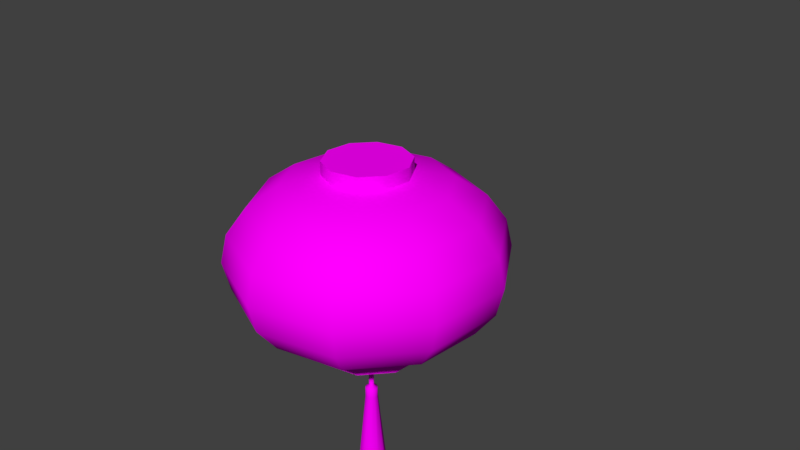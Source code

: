 # Source: lanterna_long.blend  (saved by Blender 2.78.0; exported with 4.5.12 LTS)
import bpy
from mathutils import Matrix  # noqa: F401  (used for matrix-valued properties, if any)

bpy.ops.wm.read_factory_settings(use_empty=True)
scene = bpy.context.scene
scene.name = 'Scene'

# ---- collections
col_collection_1 = bpy.data.collections.new('Collection 1'); scene.collection.children.link(col_collection_1)

# ---- images (referenced by path relative to the original .blend; pixels are not part of the script)
import os
ASSET_DIR = os.environ.get("B2B_ASSET_DIR", "")  # directory of the original .blend (textures are referenced by path, not embedded)
HERE = os.path.dirname(os.path.abspath(__file__))  # packed textures are extracted next to this script under _unpacked/

def load_image(name, relpath, width, height, colorspace="sRGB"):
    """Load a texture the original file referenced (path relative to the .blend, or extracted next to this script)."""
    p = next((c for c in (os.path.join(HERE, relpath), os.path.join(ASSET_DIR, relpath)) if relpath and os.path.exists(c)), "")
    if p:
        img = bpy.data.images.load(p, check_existing=True)
        img.name = name
    else:  # same state as the original file: an image datablock whose file is absent (Cycles renders it pink)
        img = bpy.data.images.new(name, width, height)
        img.source = "FILE"
        img.filepath = "//" + (relpath or name)
    img.colorspace_settings.name = colorspace
    return img
img_lanterna_txt_png = load_image('lanterna_txt.png', 'lanterna_long.png', 1024, 1024, 'sRGB')

# ---- materials (node trees are filled in below, after node groups)
mat_m_lanterna = bpy.data.materials.new('M_Lanterna')
mat_m_lanterna.alpha_threshold = 0.0
mat_m_lanterna.use_transparent_shadow = False
mat_m_lanterna.roughness = 0.5

# ---- node groups
ng_auto_smooth = bpy.data.node_groups.new('Auto Smooth', 'GeometryNodeTree')
_s = ng_auto_smooth.interface.new_socket(name='Geometry', in_out='OUTPUT', socket_type='NodeSocketGeometry')
_s = ng_auto_smooth.interface.new_socket(name='Geometry', in_out='INPUT', socket_type='NodeSocketGeometry')
_s = ng_auto_smooth.interface.new_socket(name='Angle', in_out='INPUT', socket_type='NodeSocketFloat')
_s.subtype = 'ANGLE'
_s.min_value = 0.0
_s.max_value = 3.142
ng_auto_smooth.is_modifier = True
_N = ng_auto_smooth.nodes; _L = ng_auto_smooth.links
n0 = _N.new('NodeGroupOutput'); n0.name = 'Group Output'; n0.location = (480, -100)
n1 = _N.new('NodeGroupInput'); n1.name = 'Group Input'; n1.location = (-420, -300)
n2 = _N.new('NodeGroupInput'); n2.name = 'Group Input.001'; n2.location = (-60, -100)
n3 = _N.new('GeometryNodeSetShadeSmooth'); n3.name = 'Set Shade Smooth'; n3.location = (120, -100)
n3.domain = 'EDGE'
n4 = _N.new('GeometryNodeSetShadeSmooth'); n4.name = 'Set Shade Smooth.001'; n4.location = (300, -100)
n5 = _N.new('GeometryNodeInputMeshEdgeAngle'); n5.name = 'Edge Angle'; n5.location = (-420, -220)
n6 = _N.new('GeometryNodeInputEdgeSmooth'); n6.name = 'Is Edge Smooth'; n6.location = (-60, -160)
n7 = _N.new('GeometryNodeInputShadeSmooth'); n7.name = 'Is Face Smooth'; n7.location = (-240, -340)
n8 = _N.new('FunctionNodeBooleanMath'); n8.name = 'Boolean Math'; n8.location = (-60, -220)
n9 = _N.new('FunctionNodeCompare'); n9.name = 'Compare'; n9.location = (-240, -180)
n9.operation = 'LESS_EQUAL'
_L.new(n5.outputs[0], n9.inputs[0])
_L.new(n4.outputs[0], n0.inputs[0])
_L.new(n1.outputs[1], n9.inputs[1])
_L.new(n9.outputs[0], n8.inputs[0])
_L.new(n7.outputs[0], n8.inputs[1])
_L.new(n2.outputs[0], n3.inputs[0])
_L.new(n6.outputs[0], n3.inputs[1])
_L.new(n3.outputs[0], n4.inputs[0])
_L.new(n8.outputs[0], n3.inputs[2])
n0.is_active_output = True

# ---- material node trees
mat_m_lanterna.use_nodes = True; mat_m_lanterna.node_tree.nodes.clear()
_N = mat_m_lanterna.node_tree.nodes; _L = mat_m_lanterna.node_tree.links
n0 = _N.new('ShaderNodeOutputMaterial'); n0.name = 'Material Output'; n0.location = (300, 300)
n1 = _N.new('ShaderNodeBsdfDiffuse'); n1.name = 'Diffuse BSDF'; n1.location = (10, 300)
n2 = _N.new('ShaderNodeTexImage'); n2.name = 'Image Texture'; n2.location = (-239, 311)
n2.width = 140
n2.image = img_lanterna_txt_png
_L.new(n1.outputs[0], n0.inputs[0])
_L.new(n2.outputs[0], n1.inputs[0])
n0.is_active_output = True

# ---- world
world_world = bpy.data.worlds.new('World'); scene.world = world_world
world_world.use_nodes = True; world_world.node_tree.nodes.clear()
_N = world_world.node_tree.nodes; _L = world_world.node_tree.links
n0 = _N.new('ShaderNodeOutputWorld'); n0.name = 'World Output'; n0.location = (300, 300)
n1 = _N.new('ShaderNodeBackground'); n1.name = 'Background'; n1.location = (10, 300)
n1.inputs[0].default_value = (0.05088, 0.05088, 0.05088, 1.0)
_L.new(n1.outputs[0], n0.inputs[0])
n0.is_active_output = True
world_world.color = (0.05088, 0.05088, 0.05088)
world_world.use_sun_shadow = False
world_world.sun_shadow_jitter_overblur = 0.0
world_world.cycles.sampling_method = 'MANUAL'

# ---- cameras
cam_camera = bpy.data.cameras.new('Camera')
cam_camera.clip_end = 100.0
cam_camera.lens = 35.0
cam_camera.sensor_width = 32.0
cam_camera.sensor_height = 18.0
cam_camera.ortho_scale = 7.314
cam_camera.dof.focus_distance = 0.0
cam_camera.dof.aperture_fstop = 128.0

# ---- meshes
me_sphere = bpy.data.meshes.new('Sphere')
me_sphere.from_pydata([(-7.94e-11, 0.58, 1.135), (-7.94e-11, 1.103, 1.027), (-7.94e-11, 1.518, 0.7464), (-7.94e-11, 1.785, -0.3924), (-7.94e-11, 1.518, -0.7464), (5.785e-09, 0.8095, -1.093), (5.785e-09, 0.8095, -1.33), (0.3409, 0.4692, 1.135), (0.6485, 0.8925, 1.027), (0.8925, 1.228, 0.7464), (1.049, 1.444, 0.3924), (1.103, 1.518, -5.491e-08), (1.049, 1.444, -0.3924), (0.8925, 1.228, -0.7464), (0.6485, 0.8925, -1.027), (0.4758, 0.6549, -1.093), (0.5516, 0.1792, 1.135), (1.049, 0.3409, 1.027), (1.444, 0.4692, 0.7464), (1.698, 0.5516, 0.3924), (1.785, 0.58, -5.491e-08), (1.698, 0.5516, -0.3924), (1.444, 0.4692, -0.7464), (1.049, 0.3409, -1.027), (0.7699, 0.2501, -1.093), (0.5516, -0.1792, 1.135), (1.049, -0.3409, 1.027), (1.444, -0.4692, 0.7464), (1.698, -0.5516, 0.3924), (1.785, -0.58, -5.491e-08), (1.698, -0.5516, -0.3924), (1.444, -0.4692, -0.7464), (1.049, -0.3409, -1.027), (0.7699, -0.2501, -1.093), (0.3409, -0.4692, 1.135), (0.6485, -0.8925, 1.027), (0.8925, -1.228, 0.7464), (1.049, -1.444, 0.3924), (1.103, -1.518, -5.491e-08), (1.049, -1.444, -0.3924), (0.8925, -1.228, -0.7464), (0.6485, -0.8925, -1.027), (0.4758, -0.6549, -1.093), (5.175e-08, -0.58, 1.135), (1.356e-07, -1.103, 1.027), (-3.216e-08, -1.518, 0.7464), (1.916e-07, -1.785, 0.3924), (2.475e-07, -1.877, -5.491e-08), (-8.809e-08, -1.785, -0.3924), (-3.216e-08, -1.518, -0.7464), (1.356e-07, -1.103, -1.027), (3.908e-08, -0.8095, -1.093), (0.4758, 0.6549, -1.33), (-0.3409, -0.4692, 1.135), (-0.6485, -0.8925, 1.027), (-0.8925, -1.228, 0.7464), (-1.049, -1.444, 0.3924), (-1.103, -1.518, -5.491e-08), (-1.049, -1.444, -0.3924), (-0.8925, -1.228, -0.7464), (-0.6485, -0.8925, -1.027), (-0.4758, -0.6549, -1.093), (-0.5516, -0.1792, 1.135), (-1.049, -0.3409, 1.027), (-1.444, -0.4692, 0.7464), (-1.698, -0.5516, 0.3924), (-1.785, -0.58, -5.491e-08), (-1.698, -0.5516, -0.3924), (-1.444, -0.4692, -0.7464), (-1.049, -0.3409, -1.027), (-0.7699, -0.2501, -1.093), (-0.5516, 0.1792, 1.135), (-1.049, 0.3409, 1.027), (-1.444, 0.4692, 0.7464), (-1.698, 0.5516, 0.3924), (-1.785, 0.58, -5.491e-08), (-1.698, 0.5516, -0.3924), (-1.444, 0.4692, -0.7464), (-1.049, 0.3409, -1.027), (-0.7699, 0.2501, -1.093), (-0.3409, 0.4692, 1.135), (-0.6485, 0.8925, 1.027), (-0.8925, 1.228, 0.7464), (-1.049, 1.444, 0.3924), (-1.103, 1.518, -5.491e-08), (-1.049, 1.444, -0.3924), (-0.8925, 1.228, -0.7464), (-0.6485, 0.8925, -1.027), (-0.4758, 0.6549, -1.093), (-2e-07, 1.785, 0.3924), (-3.678e-07, 1.877, -5.491e-08), (-2e-07, 1.103, -1.027), (0.7699, 0.2501, -1.33), (0.7699, -0.2501, -1.33), (0.4758, -0.6549, -1.33), (3.908e-08, -0.8095, -1.33), (-0.4758, -0.6549, -1.33), (-0.7699, -0.2501, -1.33), (-0.7699, 0.2501, -1.33), (-0.4758, 0.6549, -1.33), (4.011e-09, 0.7488, -1.33), (-0.5516, 0.1792, 1.315), (-0.5516, -0.1792, 1.315), (-0.3409, -0.4692, 1.315), (5.175e-08, -0.58, 1.315), (0.3409, -0.4692, 1.315), (0.5516, -0.1792, 1.315), (0.5516, 0.1792, 1.315), (0.3409, 0.4692, 1.315), (-7.94e-11, 0.58, 1.315), (-0.3409, 0.4692, 1.315), (-2.98e-09, -3.546e-07, 1.315), (0.4401, 0.6058, -1.33), (0.7121, 0.2314, -1.33), (0.7121, -0.2314, -1.33), (0.4401, -0.6058, -1.33), (3.481e-08, -0.7488, -1.33), (-0.4401, -0.6058, -1.33), (-0.7121, -0.2314, -1.33), (-0.7121, 0.2314, -1.33), (-0.4401, 0.6058, -1.33), (4.011e-09, 0.7488, -1.102), (0.4401, 0.6058, -1.102), (0.7121, 0.2314, -1.102), (0.7121, -0.2314, -1.102), (0.4401, -0.6058, -1.102), (3.481e-08, -0.7488, -1.102), (-0.4401, -0.6058, -1.102), (-0.7121, -0.2314, -1.102), (-0.7121, 0.2314, -1.102), (-0.4401, 0.6058, -1.102), (-1.224e-08, 0.03599, -1.102), (0.02115, 0.02911, -1.102), (0.03422, 0.01112, -1.102), (0.03422, -0.01112, -1.102), (0.02115, -0.02911, -1.102), (-1.076e-08, -0.03599, -1.102), (-0.02115, -0.02911, -1.102), (-0.03422, -0.01112, -1.102), (-0.03422, 0.01112, -1.102), (-0.02115, 0.02911, -1.102), (-1.224e-08, 0.03599, -2.056), (0.02115, 0.02911, -2.056), (0.03422, 0.01112, -2.056), (0.03422, -0.01112, -2.056), (0.02115, -0.02911, -2.056), (-1.076e-08, -0.03599, -2.056), (-0.02115, -0.02911, -2.056), (-0.03422, -0.01112, -2.056), (-0.03422, 0.01112, -2.056), (-0.02115, 0.02911, -2.056), (-8.75e-09, 0.08812, -2.099), (0.05179, 0.07129, -2.099), (0.0838, 0.02723, -2.099), (0.0838, -0.02723, -2.099), (0.05179, -0.07129, -2.099), (-5.126e-09, -0.08812, -2.099), (-0.05179, -0.07129, -2.099), (-0.0838, -0.02723, -2.099), (-0.0838, 0.02723, -2.099), (-0.05179, 0.07129, -2.099), (-8.75e-09, 0.08812, -2.24), (0.05179, 0.07129, -2.24), (0.0838, 0.02723, -2.24), (0.0838, -0.02723, -2.24), (0.05179, -0.07129, -2.24), (-5.126e-09, -0.08812, -2.24), (-0.05179, -0.07129, -2.24), (-0.0838, -0.02723, -2.24), (-0.0838, 0.02723, -2.24), (-0.05179, 0.07129, -2.24), (-1.309e-10, 0.1983, -3.358), (0.1165, 0.1604, -3.358), (0.1886, 0.06126, -3.358), (0.1886, -0.06127, -3.358), (0.1165, -0.1604, -3.358), (8.024e-09, -0.1983, -3.358), (-0.1165, -0.1604, -3.358), (-0.1886, -0.06127, -3.358), (-0.1886, 0.06126, -3.358), (-0.1165, 0.1604, -3.358), (-1.639e-08, -3.621e-07, -3.358)], [], [(90, 89, 10, 11), (1, 0, 7, 8), (5, 91, 14, 15), (3, 90, 11, 12), (2, 1, 8, 9), (15, 24, 92, 52), (4, 3, 12, 13), (89, 2, 9, 10), (97, 98, 119, 118), (91, 4, 13, 14), (8, 7, 16, 17), (15, 14, 23, 24), (12, 11, 20, 21), (9, 8, 17, 18), (5, 15, 52, 6), (13, 12, 21, 22), (10, 9, 18, 19), (95, 96, 117, 116), (14, 13, 22, 23), (11, 10, 19, 20), (23, 22, 31, 32), (20, 19, 28, 29), (17, 16, 25, 26), (24, 23, 32, 33), (21, 20, 29, 30), (18, 17, 26, 27), (70, 79, 98, 97), (22, 21, 30, 31), (19, 18, 27, 28), (52, 92, 113, 112), (28, 27, 36, 37), (98, 99, 120, 119), (32, 31, 40, 41), (29, 28, 37, 38), (26, 25, 34, 35), (33, 32, 41, 42), (30, 29, 38, 39), (27, 26, 35, 36), (42, 51, 95, 94), (31, 30, 39, 40), (40, 39, 48, 49), (37, 36, 45, 46), (92, 93, 114, 113), (41, 40, 49, 50), (38, 37, 46, 47), (35, 34, 43, 44), (42, 41, 50, 51), (39, 38, 47, 48), (36, 35, 44, 45), (61, 70, 97, 96), (45, 44, 54, 55), (79, 88, 99, 98), (49, 48, 58, 59), (46, 45, 55, 56), (6, 52, 112, 100), (50, 49, 59, 60), (47, 46, 56, 57), (44, 43, 53, 54), (51, 50, 60, 61), (48, 47, 57, 58), (61, 60, 69, 70), (58, 57, 66, 67), (55, 54, 63, 64), (33, 42, 94, 93), (59, 58, 67, 68), (56, 55, 64, 65), (96, 97, 118, 117), (60, 59, 68, 69), (57, 56, 65, 66), (54, 53, 62, 63), (66, 65, 74, 75), (63, 62, 71, 72), (70, 69, 78, 79), (67, 66, 75, 76), (64, 63, 72, 73), (51, 61, 96, 95), (68, 67, 76, 77), (65, 64, 73, 74), (99, 6, 100, 120), (69, 68, 77, 78), (93, 94, 115, 114), (78, 77, 86, 87), (75, 74, 83, 84), (72, 71, 80, 81), (79, 78, 87, 88), (76, 75, 84, 85), (73, 72, 81, 82), (24, 33, 93, 92), (77, 76, 85, 86), (74, 73, 82, 83), (83, 82, 2, 89), (94, 95, 116, 115), (87, 86, 4, 91), (84, 83, 89, 90), (81, 80, 0, 1), (88, 87, 91, 5), (85, 84, 90, 3), (82, 81, 1, 2), (88, 5, 6, 99), (86, 85, 3, 4), (0, 80, 110, 109), (53, 43, 104, 103), (71, 62, 102, 101), (7, 0, 109, 108), (43, 34, 105, 104), (80, 71, 101, 110), (16, 7, 108, 107), (25, 16, 107, 106), (34, 25, 106, 105), (62, 53, 103, 102), (102, 103, 111), (109, 110, 111), (106, 107, 111), (103, 104, 111), (110, 101, 111), (107, 108, 111), (104, 105, 111), (101, 102, 111), (108, 109, 111), (105, 106, 111), (100, 112, 122, 121), (118, 119, 129, 128), (115, 116, 126, 125), (112, 113, 123, 122), (119, 120, 130, 129), (116, 117, 127, 126), (113, 114, 124, 123), (120, 100, 121, 130), (117, 118, 128, 127), (114, 115, 125, 124), (126, 127, 137, 136), (130, 121, 131, 140), (128, 129, 139, 138), (123, 124, 134, 133), (122, 123, 133, 132), (125, 126, 136, 135), (124, 125, 135, 134), (129, 130, 140, 139), (127, 128, 138, 137), (121, 122, 132, 131), (140, 131, 141, 150), (133, 134, 144, 143), (136, 137, 147, 146), (139, 140, 150, 149), (132, 133, 143, 142), (135, 136, 146, 145), (138, 139, 149, 148), (131, 132, 142, 141), (134, 135, 145, 144), (137, 138, 148, 147), (143, 144, 154, 153), (146, 147, 157, 156), (149, 150, 160, 159), (142, 143, 153, 152), (145, 146, 156, 155), (148, 149, 159, 158), (141, 142, 152, 151), (144, 145, 155, 154), (147, 148, 158, 157), (150, 141, 151, 160), (156, 157, 167, 166), (159, 160, 170, 169), (152, 153, 163, 162), (155, 156, 166, 165), (158, 159, 169, 168), (151, 152, 162, 161), (154, 155, 165, 164), (157, 158, 168, 167), (160, 151, 161, 170), (153, 154, 164, 163), (169, 170, 180, 179), (162, 163, 173, 172), (165, 166, 176, 175), (168, 169, 179, 178), (161, 162, 172, 171), (164, 165, 175, 174), (167, 168, 178, 177), (170, 161, 171, 180), (163, 164, 174, 173), (166, 167, 177, 176), (175, 176, 181), (178, 179, 181), (171, 172, 181), (174, 175, 181), (177, 178, 181), (180, 171, 181), (173, 174, 181), (176, 177, 181), (179, 180, 181), (172, 173, 181)])
me_sphere.polygons.foreach_set('use_smooth', [True] * 190)
_uv = me_sphere.uv_layers.new(name='UVMap')
_uv.uv.foreach_set('vector', [0.7866, 0.5852, 0.7867, 0.64, 0.5986, 0.64, 0.5977, 0.5852, 0.7052, 0.7744, 0.6113, 0.8675, 0.5406, 0.8675, 0.5766, 0.7744, 0.6125, 0.3372, 0.6556, 0.3898, 0.5518, 0.3898, 0.5313, 0.3372, 0.7649, 0.53, 0.7866, 0.5852, 0.5977, 0.5852, 0.5914, 0.53, 0.7622, 0.7009, 0.7052, 0.7744, 0.5766, 0.7744, 0.5933, 0.7009, 0.4, 0.988, 0.3, 0.988, 0.3, 0.9407, 0.4, 0.9407, 0.7214, 0.4674, 0.7649, 0.53, 0.5914, 0.53, 0.5776, 0.4674, 0.7867, 0.64, 0.7622, 0.7009, 0.5933, 0.7009, 0.5986, 0.64, 0.8, 0.9407, 0.7, 0.9407, 0.7037, 0.9291, 0.7962, 0.9291, 0.6556, 0.3898, 0.7214, 0.4674, 0.5776, 0.4674, 0.5518, 0.3898, 0.5766, 0.7744, 0.5406, 0.8675, 0.4629, 0.8675, 0.4667, 0.7744, 0.5313, 0.3372, 0.5518, 0.3898, 0.4444, 0.3898, 0.436, 0.3372, 0.5914, 0.53, 0.5977, 0.5852, 0.464, 0.5852, 0.4609, 0.53, 0.5933, 0.7009, 0.5766, 0.7744, 0.4667, 0.7744, 0.467, 0.7009, 0.5, 0.988, 0.4, 0.988, 0.4, 0.9407, 0.5, 0.9407, 0.5776, 0.4674, 0.5914, 0.53, 0.4609, 0.53, 0.4551, 0.4674, 0.5986, 0.64, 0.5933, 0.7009, 0.467, 0.7009, 0.4659, 0.64, 1.0, 0.9407, 0.9, 0.9407, 0.9037, 0.9291, 0.9962, 0.9291, 0.5518, 0.3898, 0.5776, 0.4674, 0.4551, 0.4674, 0.4444, 0.3898, 0.5977, 0.5852, 0.5986, 0.64, 0.4659, 0.64, 0.464, 0.5852, 0.4444, 0.3898, 0.4551, 0.4674, 0.3359, 0.4674, 0.3341, 0.3898, 0.464, 0.5852, 0.4659, 0.64, 0.3454, 0.64, 0.3412, 0.5852, 0.4667, 0.7744, 0.4629, 0.8675, 0.3857, 0.8675, 0.3648, 0.7744, 0.436, 0.3372, 0.4444, 0.3898, 0.3341, 0.3898, 0.3343, 0.3372, 0.4609, 0.53, 0.464, 0.5852, 0.3412, 0.5852, 0.3383, 0.53, 0.467, 0.7009, 0.4667, 0.7744, 0.3648, 0.7744, 0.3524, 0.7009, 0.8, 0.988, 0.7, 0.988, 0.7, 0.9407, 0.8, 0.9407, 0.4551, 0.4674, 0.4609, 0.53, 0.3383, 0.53, 0.3359, 0.4674, 0.4659, 0.64, 0.467, 0.7009, 0.3524, 0.7009, 0.3454, 0.64, 0.4, 0.9407, 0.3, 0.9407, 0.3038, 0.9291, 0.3963, 0.9291, 0.3454, 0.64, 0.3524, 0.7009, 0.2337, 0.7009, 0.2163, 0.64, 0.7, 0.9407, 0.6, 0.9407, 0.6037, 0.9291, 0.6962, 0.9291, 0.3341, 0.3898, 0.3359, 0.4674, 0.2047, 0.4674, 0.2158, 0.3898, 0.3412, 0.5852, 0.3454, 0.64, 0.2163, 0.64, 0.207, 0.5852, 0.3648, 0.7744, 0.3857, 0.8675, 0.3137, 0.8675, 0.2645, 0.7744, 0.3343, 0.3372, 0.3341, 0.3898, 0.2158, 0.3898, 0.2283, 0.3372, 0.3383, 0.53, 0.3412, 0.5852, 0.207, 0.5852, 0.203, 0.53, 0.3524, 0.7009, 0.3648, 0.7744, 0.2645, 0.7744, 0.2337, 0.7009, 0.1, 0.988, 2.426e-05, 0.988, 2.426e-05, 0.9407, 0.1, 0.9407, 0.3359, 0.4674, 0.3383, 0.53, 0.203, 0.53, 0.2047, 0.4674, 0.2047, 0.4674, 0.203, 0.53, 0.01166, 0.53, 0.03077, 0.4674, 0.2163, 0.64, 0.2337, 0.7009, 0.09307, 0.7009, 0.04369, 0.64, 0.3, 0.9407, 0.2, 0.9407, 0.2038, 0.9291, 0.2963, 0.9291, 0.2158, 0.3898, 0.2047, 0.4674, 0.03077, 0.4674, 0.08118, 0.3898, 0.207, 0.5852, 0.2163, 0.64, 0.04369, 0.64, 0.01685, 0.5852, 0.2645, 0.7744, 0.3137, 0.8675, 0.2571, 0.8675, 0.1661, 0.7744, 0.2283, 0.3372, 0.2158, 0.3898, 0.08118, 0.3898, 0.1236, 0.3372, 0.203, 0.53, 0.207, 0.5852, 0.01685, 0.5852, 0.01166, 0.53, 0.2337, 0.7009, 0.2645, 0.7744, 0.1661, 0.7744, 0.09307, 0.7009, 0.9, 0.988, 0.8, 0.988, 0.8, 0.9407, 0.9, 0.9407, 0.7622, 0.7009, 0.7052, 0.7744, 0.5766, 0.7744, 0.5933, 0.7009, 0.7, 0.988, 0.6, 0.988, 0.6, 0.9407, 0.7, 0.9407, 0.7214, 0.4674, 0.765, 0.53, 0.5914, 0.53, 0.5776, 0.4674, 0.7867, 0.64, 0.7622, 0.7009, 0.5933, 0.7009, 0.5986, 0.64, 0.5, 0.9407, 0.4, 0.9407, 0.4038, 0.9291, 0.4963, 0.9291, 0.6556, 0.3898, 0.7214, 0.4674, 0.5776, 0.4674, 0.5518, 0.3898, 0.7866, 0.5852, 0.7867, 0.64, 0.5986, 0.64, 0.5977, 0.5852, 0.7052, 0.7744, 0.6113, 0.8675, 0.5406, 0.8675, 0.5766, 0.7744, 0.6125, 0.3372, 0.6556, 0.3898, 0.5518, 0.3898, 0.5313, 0.3372, 0.765, 0.53, 0.7866, 0.5852, 0.5977, 0.5852, 0.5914, 0.53, 0.5313, 0.3372, 0.5518, 0.3898, 0.4444, 0.3898, 0.436, 0.3372, 0.5914, 0.53, 0.5977, 0.5852, 0.464, 0.5852, 0.4609, 0.53, 0.5933, 0.7009, 0.5766, 0.7744, 0.4667, 0.7744, 0.467, 0.7009, 0.2, 0.988, 0.1, 0.988, 0.1, 0.9407, 0.2, 0.9407, 0.5776, 0.4674, 0.5914, 0.53, 0.4609, 0.53, 0.4551, 0.4674, 0.5986, 0.64, 0.5933, 0.7009, 0.467, 0.7009, 0.4659, 0.64, 0.9, 0.9407, 0.8, 0.9407, 0.8037, 0.9291, 0.8962, 0.9291, 0.5518, 0.3898, 0.5776, 0.4674, 0.4551, 0.4674, 0.4444, 0.3898, 0.5977, 0.5852, 0.5986, 0.64, 0.4659, 0.64, 0.464, 0.5852, 0.5766, 0.7744, 0.5406, 0.8675, 0.4629, 0.8675, 0.4667, 0.7744, 0.464, 0.5852, 0.4659, 0.64, 0.3454, 0.64, 0.3412, 0.5852, 0.4667, 0.7744, 0.4629, 0.8675, 0.3857, 0.8675, 0.3648, 0.7744, 0.436, 0.3372, 0.4444, 0.3898, 0.3342, 0.3898, 0.3343, 0.3372, 0.4609, 0.53, 0.464, 0.5852, 0.3412, 0.5852, 0.3383, 0.53, 0.467, 0.7009, 0.4667, 0.7744, 0.3648, 0.7744, 0.3524, 0.7009, 1.0, 0.988, 0.9, 0.988, 0.9, 0.9407, 1.0, 0.9407, 0.4551, 0.4674, 0.4609, 0.53, 0.3383, 0.53, 0.336, 0.4674, 0.4659, 0.64, 0.467, 0.7009, 0.3524, 0.7009, 0.3454, 0.64, 0.6, 0.9407, 0.5, 0.9407, 0.5037, 0.9291, 0.5962, 0.9291, 0.4444, 0.3898, 0.4551, 0.4674, 0.336, 0.4674, 0.3342, 0.3898, 0.2, 0.9407, 0.1, 0.9407, 0.1038, 0.9291, 0.1963, 0.9291, 0.3342, 0.3898, 0.336, 0.4674, 0.2047, 0.4674, 0.2158, 0.3898, 0.3412, 0.5852, 0.3454, 0.64, 0.2163, 0.64, 0.207, 0.5852, 0.3648, 0.7744, 0.3857, 0.8675, 0.3137, 0.8675, 0.2645, 0.7744, 0.3343, 0.3372, 0.3342, 0.3898, 0.2158, 0.3898, 0.2283, 0.3372, 0.3383, 0.53, 0.3412, 0.5852, 0.207, 0.5852, 0.203, 0.53, 0.3524, 0.7009, 0.3648, 0.7744, 0.2645, 0.7744, 0.2337, 0.7009, 0.3, 0.988, 0.2, 0.988, 0.2, 0.9407, 0.3, 0.9407, 0.336, 0.4674, 0.3383, 0.53, 0.203, 0.53, 0.2047, 0.4674, 0.3454, 0.64, 0.3524, 0.7009, 0.2337, 0.7009, 0.2163, 0.64, 0.2163, 0.64, 0.2337, 0.7009, 0.09309, 0.7009, 0.04371, 0.64, 0.1, 0.9407, 2.426e-05, 0.9407, 0.003773, 0.9291, 0.09627, 0.9291, 0.2158, 0.3898, 0.2047, 0.4674, 0.03079, 0.4674, 0.0812, 0.3898, 0.207, 0.5852, 0.2163, 0.64, 0.04371, 0.64, 0.01687, 0.5852, 0.2645, 0.7744, 0.3137, 0.8675, 0.2571, 0.8675, 0.1661, 0.7744, 0.2283, 0.3372, 0.2158, 0.3898, 0.0812, 0.3898, 0.1236, 0.3372, 0.203, 0.53, 0.207, 0.5852, 0.01687, 0.5852, 0.01169, 0.53, 0.2337, 0.7009, 0.2645, 0.7744, 0.1661, 0.7744, 0.09309, 0.7009, 0.6, 0.988, 0.5, 0.988, 0.5, 0.9407, 0.6, 0.9407, 0.2047, 0.4674, 0.203, 0.53, 0.01169, 0.53, 0.03079, 0.4674, 0.9456, 0.1421, 0.9456, 0.2339, 0.9047, 0.2225, 0.9058, 0.1568, 0.717, 0.3082, 0.663, 0.2339, 0.7028, 0.2192, 0.7405, 0.2729, 0.8916, 0.3082, 0.8043, 0.3366, 0.8026, 0.2942, 0.8653, 0.2749, 0.8916, 0.06785, 0.9456, 0.1421, 0.9058, 0.1568, 0.8681, 0.1031, 0.663, 0.2339, 0.663, 0.1421, 0.7039, 0.1536, 0.7028, 0.2192, 0.9456, 0.2339, 0.8916, 0.3082, 0.8653, 0.2749, 0.9047, 0.2225, 0.8043, 0.03948, 0.8916, 0.06785, 0.8681, 0.1031, 0.806, 0.08186, 0.717, 0.06785, 0.8043, 0.03948, 0.806, 0.08186, 0.7433, 0.1011, 0.663, 0.1421, 0.717, 0.06785, 0.7433, 0.1011, 0.7039, 0.1536, 0.8043, 0.3366, 0.717, 0.3082, 0.7405, 0.2729, 0.8026, 0.2942, 0.8026, 0.2942, 0.7405, 0.2729, 0.8043, 0.188, 0.9058, 0.1568, 0.9047, 0.2225, 0.8043, 0.188, 0.7433, 0.1011, 0.806, 0.08186, 0.8043, 0.188, 0.7405, 0.2729, 0.7028, 0.2192, 0.8043, 0.188, 0.9047, 0.2225, 0.8653, 0.2749, 0.8043, 0.188, 0.806, 0.08186, 0.8681, 0.1031, 0.8043, 0.188, 0.7028, 0.2192, 0.7039, 0.1536, 0.8043, 0.188, 0.8653, 0.2749, 0.8026, 0.2942, 0.8043, 0.188, 0.8681, 0.1031, 0.9058, 0.1568, 0.8043, 0.188, 0.7039, 0.1536, 0.7433, 0.1011, 0.8043, 0.188, 0.9572, 0.0755, 0.9937, 0.1877, 0.9399, 0.1899, 0.915, 0.1089, 0.6482, 0.0755, 0.7437, 0.006128, 0.7624, 0.05659, 0.693, 0.1053, 0.7437, 0.3694, 0.6482, 0.3, 0.6905, 0.2666, 0.7583, 0.3175, 0.9937, 0.1877, 0.9572, 0.3, 0.9124, 0.2701, 0.9399, 0.1899, 0.7437, 0.006128, 0.8617, 0.006128, 0.8472, 0.05793, 0.7624, 0.05659, 0.6482, 0.3, 0.6118, 0.1877, 0.6655, 0.1856, 0.6905, 0.2666, 0.9572, 0.3, 0.8617, 0.3694, 0.8431, 0.3189, 0.9124, 0.2701, 0.8617, 0.006128, 0.9572, 0.0755, 0.915, 0.1089, 0.8472, 0.05793, 0.6118, 0.1877, 0.6482, 0.0755, 0.693, 0.1053, 0.6655, 0.1856, 0.8617, 0.3694, 0.7437, 0.3694, 0.7583, 0.3175, 0.8431, 0.3189, 0.6905, 0.2666, 0.6655, 0.1856, 0.7955, 0.1876, 0.7968, 0.1919, 0.8472, 0.05793, 0.915, 0.1089, 0.8087, 0.1836, 0.8051, 0.1809, 0.693, 0.1053, 0.7624, 0.05659, 0.8006, 0.1808, 0.7969, 0.1834, 0.9124, 0.2701, 0.8431, 0.3189, 0.8048, 0.1947, 0.8085, 0.1921, 0.9399, 0.1899, 0.9124, 0.2701, 0.8085, 0.1921, 0.81, 0.1879, 0.7583, 0.3175, 0.6905, 0.2666, 0.7968, 0.1919, 0.8004, 0.1946, 0.8431, 0.3189, 0.7583, 0.3175, 0.8004, 0.1946, 0.8048, 0.1947, 0.7624, 0.05659, 0.8472, 0.05793, 0.8051, 0.1809, 0.8006, 0.1808, 0.6655, 0.1856, 0.693, 0.1053, 0.7969, 0.1834, 0.7955, 0.1876, 0.915, 0.1089, 0.9399, 0.1899, 0.81, 0.1879, 0.8087, 0.1836, 0.9149, 0.3609, 0.9206, 0.3612, 0.9044, 0.6269, 0.8978, 0.6266, 0.9319, 0.3619, 0.9376, 0.3622, 0.9239, 0.627, 0.9175, 0.6277, 0.8918, 0.3593, 0.8979, 0.3597, 0.8794, 0.6229, 0.8738, 0.621, 0.9092, 0.3605, 0.9149, 0.3609, 0.8978, 0.6266, 0.8913, 0.626, 0.9262, 0.3615, 0.9319, 0.3619, 0.9175, 0.6277, 0.9109, 0.6281, 0.9433, 0.3625, 0.9489, 0.3628, 0.9359, 0.6244, 0.9302, 0.6259, 0.9035, 0.3601, 0.9092, 0.3605, 0.8913, 0.626, 0.885, 0.6251, 0.9206, 0.3612, 0.9262, 0.3615, 0.9109, 0.6281, 0.9044, 0.6269, 0.9376, 0.3622, 0.9433, 0.3625, 0.9302, 0.6259, 0.9239, 0.627, 0.8979, 0.3597, 0.9035, 0.3601, 0.885, 0.6251, 0.8794, 0.6229, 0.9175, 0.6277, 0.9239, 0.627, 0.9261, 0.6436, 0.918, 0.6444, 0.8738, 0.621, 0.8794, 0.6229, 0.8717, 0.6358, 0.8637, 0.631, 0.8913, 0.626, 0.8978, 0.6266, 0.8945, 0.6431, 0.8869, 0.6415, 0.9109, 0.6281, 0.9175, 0.6277, 0.918, 0.6444, 0.9102, 0.6445, 0.9302, 0.6259, 0.9359, 0.6244, 0.9451, 0.6381, 0.9349, 0.6418, 0.885, 0.6251, 0.8913, 0.626, 0.8869, 0.6415, 0.8795, 0.6392, 0.9044, 0.6269, 0.9109, 0.6281, 0.9102, 0.6445, 0.9023, 0.6441, 0.9239, 0.627, 0.9302, 0.6259, 0.9349, 0.6418, 0.9261, 0.6436, 0.8794, 0.6229, 0.885, 0.6251, 0.8795, 0.6392, 0.8717, 0.6358, 0.8978, 0.6266, 0.9044, 0.6269, 0.9023, 0.6441, 0.8945, 0.6431, 0.8637, 0.631, 0.8717, 0.6358, 0.8632, 0.6577, 0.854, 0.654, 0.8869, 0.6415, 0.8945, 0.6431, 0.8911, 0.6651, 0.8818, 0.6633, 0.9102, 0.6445, 0.918, 0.6444, 0.9196, 0.667, 0.9101, 0.667, 0.9349, 0.6418, 0.9451, 0.6381, 0.9489, 0.6638, 0.9392, 0.6653, 0.8795, 0.6392, 0.8869, 0.6415, 0.8818, 0.6633, 0.8725, 0.6608, 0.9023, 0.6441, 0.9102, 0.6445, 0.9101, 0.667, 0.9005, 0.6664, 0.9261, 0.6436, 0.9349, 0.6418, 0.9392, 0.6653, 0.9293, 0.6665, 0.8717, 0.6358, 0.8795, 0.6392, 0.8725, 0.6608, 0.8632, 0.6577, 0.8945, 0.6431, 0.9023, 0.6441, 0.9005, 0.6664, 0.8911, 0.6651, 0.918, 0.6444, 0.9261, 0.6436, 0.9293, 0.6665, 0.9196, 0.667, 0.8818, 0.6633, 0.8911, 0.6651, 0.8586, 0.8622, 0.8373, 0.8581, 0.9101, 0.667, 0.9196, 0.667, 0.9232, 0.8671, 0.9016, 0.8667, 0.9392, 0.6653, 0.9489, 0.6638, 0.9879, 0.8603, 0.9663, 0.8639, 0.8725, 0.6608, 0.8818, 0.6633, 0.8373, 0.8581, 0.8164, 0.8527, 0.9005, 0.6664, 0.9101, 0.667, 0.9016, 0.8667, 0.88, 0.8651, 0.9293, 0.6665, 0.9392, 0.6653, 0.9663, 0.8639, 0.9448, 0.8661, 0.8632, 0.6577, 0.8725, 0.6608, 0.8164, 0.8527, 0.7958, 0.8461, 0.8911, 0.6651, 0.9005, 0.6664, 0.88, 0.8651, 0.8586, 0.8622, 0.9196, 0.667, 0.9293, 0.6665, 0.9448, 0.8661, 0.9232, 0.8671, 0.854, 0.654, 0.8632, 0.6577, 0.7958, 0.8461, 0.7756, 0.8382, 0.7546, 0.8437, 0.7756, 0.8382, 0.7736, 0.8732, 0.8075, 0.8643, 0.8062, 0.8859, 0.7736, 0.8732, 0.7716, 0.9082, 0.7514, 0.9003, 0.7736, 0.8732, 0.7409, 0.8605, 0.7546, 0.8437, 0.7736, 0.8732, 0.7958, 0.8461, 0.8075, 0.8643, 0.7736, 0.8732, 0.7925, 0.9026, 0.7716, 0.9082, 0.7736, 0.8732, 0.7397, 0.8821, 0.7409, 0.8605, 0.7736, 0.8732, 0.7756, 0.8382, 0.7958, 0.8461, 0.7736, 0.8732, 0.8062, 0.8859, 0.7925, 0.9026, 0.7736, 0.8732, 0.7514, 0.9003, 0.7397, 0.8821, 0.7736, 0.8732])
me_sphere.materials.append(mat_m_lanterna)
me_sphere.use_remesh_preserve_volume = False
me_sphere.use_remesh_preserve_attributes = False
me_sphere.use_mirror_vertex_groups = False
me_sphere.update()

# ---- objects
ob_sphere = bpy.data.objects.new('Sphere', me_sphere)
ob_camera = bpy.data.objects.new('Camera', cam_camera)

# ---- transforms, parenting, visibility, modifiers, constraints
ob_sphere.location = (0.0, 0.0, 0.0)
ob_sphere.lineart.crease_threshold = 0.0
_m = ob_sphere.modifiers.new('Auto Smooth', 'NODES')
_m.node_group = ng_auto_smooth
_gi = [s.identifier for s in ng_auto_smooth.interface.items_tree if s.item_type == 'SOCKET' and s.in_out == 'INPUT']
_m[_gi[1]] = 1.047  # Angle
ob_camera.location = (7.481, -6.508, 5.344)
ob_camera.rotation_euler = (1.109, 0.0, 0.8149)
ob_camera.lock_rotations_4d = False
ob_camera.empty_display_type = 'ARROWS'
ob_camera.color = (0.0, 0.0, 0.0, 0.0)
ob_camera.display_type = 'WIRE'
ob_camera.lineart.crease_threshold = 0.0

# ---- collection membership
col_collection_1.objects.link(ob_sphere)
col_collection_1.objects.link(ob_camera)

# ---- scene / render settings (as saved in the file)
scene.camera = ob_camera
scene.frame_start = 1; scene.frame_end = 250; scene.frame_set(0)
scene.render.engine = 'BLENDER_EEVEE_NEXT'
scene.render.resolution_percentage = 50
scene.render.dither_intensity = 0.0
scene.cycles.use_denoising = False
scene.cycles.samples = 128
scene.cycles.sampling_pattern = 'TABULATED_SOBOL'
scene.cycles.light_sampling_threshold = 0.0
scene.cycles.use_adaptive_sampling = False
scene.cycles.use_light_tree = False
scene.cycles.blur_glossy = 0.0
scene.cycles.sample_clamp_indirect = 0.0
scene.view_settings.view_transform = 'Standard'
bpy.context.view_layer.update()

# ---- added for rendering (the .blend has no usable light): sun
light_auto_sun = bpy.data.lights.new('AutoSun', 'SUN')
light_auto_sun.energy = 3.0
light_auto_sun.angle = 0.0523599
ob_auto_sun = bpy.data.objects.new('AutoSun', light_auto_sun)
scene.collection.objects.link(ob_auto_sun)
ob_auto_sun.rotation_euler = (0.872665, 0.174533, 0.523599)
bpy.context.view_layer.update()
